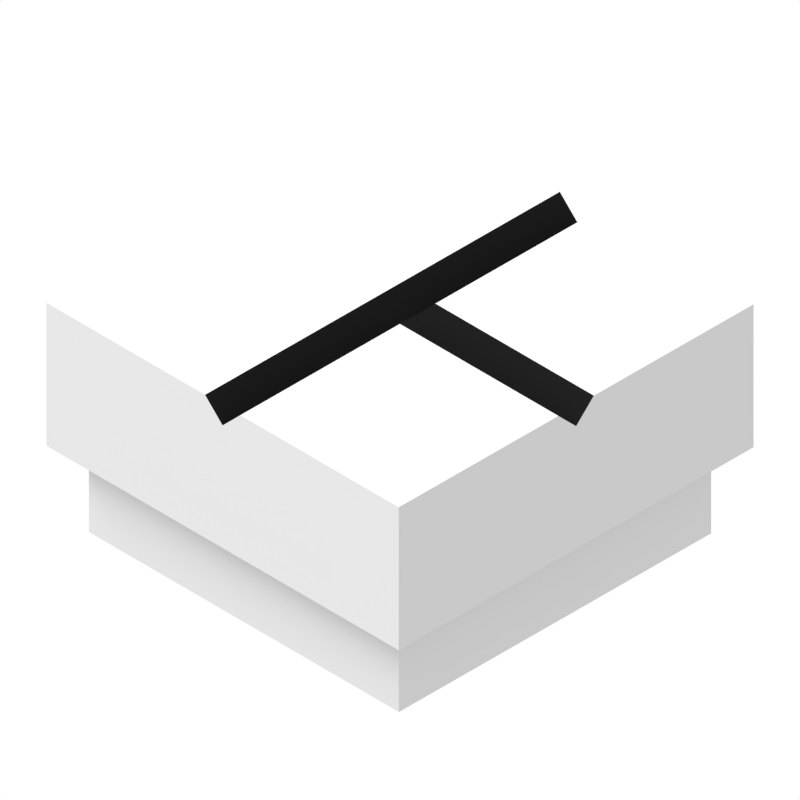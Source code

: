 # Source: goban_piece_border.blend  (saved by Blender 2.73.0; exported with 4.5.12 LTS)
import bpy
from mathutils import Matrix  # noqa: F401  (used for matrix-valued properties, if any)

bpy.ops.wm.read_factory_settings(use_empty=True)
scene = bpy.context.scene
scene.name = 'Scene'

# ---- collections
col_collection_1 = bpy.data.collections.new('Collection 1'); scene.collection.children.link(col_collection_1)

# ---- materials (node trees are filled in below, after node groups)
mat_black = bpy.data.materials.new('Black')
mat_black.alpha_threshold = 0.0
mat_black.roughness = 0.5
mat_white = bpy.data.materials.new('White')
mat_white.alpha_threshold = 0.0
mat_white.roughness = 0.5
mat_material_013 = bpy.data.materials.new('Material.013')
mat_material_013.alpha_threshold = 0.0
mat_material_013.roughness = 0.5

# ---- material node trees
mat_black.use_nodes = True; mat_black.node_tree.nodes.clear()
_N = mat_black.node_tree.nodes; _L = mat_black.node_tree.links
n0 = _N.new('ShaderNodeOutputMaterial'); n0.name = 'Material Output'; n0.location = (300, 300)
n1 = _N.new('ShaderNodeBsdfDiffuse'); n1.name = 'Diffuse BSDF'; n1.location = (100, 300)
n1.inputs[0].default_value = (0.01, 0.01, 0.01, 0.0)
n1.inputs[1].default_value = 0.2
_L.new(n1.outputs[0], n0.inputs[0])
n0.is_active_output = True
mat_white.use_nodes = True; mat_white.node_tree.nodes.clear()
_N = mat_white.node_tree.nodes; _L = mat_white.node_tree.links
n0 = _N.new('ShaderNodeOutputMaterial'); n0.name = 'Material Output'; n0.location = (300, 300)
n1 = _N.new('ShaderNodeBsdfDiffuse'); n1.name = 'Diffuse BSDF'; n1.location = (100, 300)
n1.inputs[0].default_value = (0.581, 0.581, 0.581, 1.0)
_L.new(n1.outputs[0], n0.inputs[0])
n0.is_active_output = True
mat_material_013.use_nodes = True; mat_material_013.node_tree.nodes.clear()
_N = mat_material_013.node_tree.nodes; _L = mat_material_013.node_tree.links
n0 = _N.new('ShaderNodeOutputMaterial'); n0.name = 'Material Output'; n0.location = (300, 300)
n1 = _N.new('ShaderNodeBsdfDiffuse'); n1.name = 'Diffuse BSDF'; n1.location = (10, 300)
n1.inputs[0].default_value = (0.691, 0.779, 0.8, 1.0)
_L.new(n1.outputs[0], n0.inputs[0])
n0.is_active_output = True

# ---- world
world_world = bpy.data.worlds.new('World'); scene.world = world_world
world_world.use_nodes = True; world_world.node_tree.nodes.clear()
_N = world_world.node_tree.nodes; _L = world_world.node_tree.links
n0 = _N.new('ShaderNodeOutputWorld'); n0.name = 'World Output'; n0.location = (300, 300)
n1 = _N.new('ShaderNodeBackground'); n1.name = 'Background'; n1.location = (110, 300)
n2 = _N.new('ShaderNodeRGB'); n2.name = 'RGB'; n2.location = (-80, 300)
n2.outputs[0].default_value = (1.0, 1.0, 1.0, 0.0)
_L.new(n1.outputs[0], n0.inputs[0])
_L.new(n2.outputs[0], n1.inputs[0])
n0.is_active_output = True
world_world.color = (1.0, 1.0, 1.0)
world_world.use_sun_shadow = False
world_world.sun_shadow_jitter_overblur = 0.0
world_world.cycles.sampling_method = 'MANUAL'
world_world.cycles.sample_map_resolution = 256

# ---- cameras
cam_camera_002 = bpy.data.cameras.new('Camera.002')
cam_camera_002.type = 'ORTHO'
cam_camera_002.sensor_fit = 'HORIZONTAL'
cam_camera_002.clip_end = 100.0
cam_camera_002.lens = 35.0
cam_camera_002.sensor_width = 32.0
cam_camera_002.sensor_height = 18.0
cam_camera_002.ortho_scale = 3.2
cam_camera_002.dof.focus_distance = 0.0

# ---- lights
light_sun = bpy.data.lights.new('Sun', 'SUN')
light_sun.transmission_factor = 0.0
light_sun.cutoff_distance = 30.0
light_sun.angle = 0.5829
light_sun.energy = 3.0
light_sun.shadow_buffer_clip_start = 1.001
light_sun.shadow_soft_size = 0.3
light_sun.shadow_cascade_max_distance = 1000.0
light_sun.cycles.use_multiple_importance_sampling = False

# ---- meshes
me_cube_024 = bpy.data.meshes.new('Cube.024')
me_cube_024.from_pydata([(0.0, -1.0, 0.9), (0.0, 1.0, 0.9), (-1.0, -1.0, 1.0), (-1.0, 1.0, 1.0), (1.0, 1.0, 1.0), (1.0, -1.0, 1.0), (-1.0, -1.0, 0.3), (-1.0, 1.0, 0.3), (1.0, 1.0, 0.3), (1.0, -1.0, 0.3), (-0.88, -0.88, -0.122), (-0.88, 0.88, -0.122), (0.88, 0.88, -0.122), (0.88, -0.88, -0.122), (-0.88, -0.88, 0.222), (-0.88, 0.88, 0.222), (0.88, 0.88, 0.222), (0.88, -0.88, 0.222), (0.1, 1.0, 1.0), (0.1, -1.0, 1.0), (-0.1, 1.0, 1.0), (-0.1, -1.0, 1.0), (1.0, 0.0, 0.9), (0.1, -0.1, 1.0), (0.0, -0.1, 0.9), (1.0, -0.1, 1.0), (0.0, 0.0, 0.9), (0.1, 0.0, 0.9), (1.0, 0.1, 1.0), (0.0, 0.1, 0.9), (0.1, 0.1, 1.0)], [], [(16, 15, 7, 8), (22, 28, 30, 27), (11, 12, 13, 10), (27, 30, 29, 26), (5, 25, 23, 19), (20, 21, 0, 24, 26, 29, 1), (30, 18, 1, 29), (28, 4, 18, 30), (6, 2, 3, 7), (25, 22, 27, 23), (23, 27, 26, 24), (19, 23, 24, 0), (21, 20, 3, 2), (18, 4, 8, 7, 3, 20, 1), (11, 15, 16, 12), (9, 17, 16, 8), (9, 8, 4, 28, 22, 25, 5), (12, 16, 17, 13), (17, 14, 10, 13), (9, 6, 14, 17), (2, 6, 9, 5, 19, 0, 21), (7, 15, 14, 6), (15, 11, 10, 14)])
me_cube_024.polygons.foreach_set('material_index', [1, 0, 1, 0, 1, 0, 0, 1, 1, 0, 0, 0, 1, 1, 1, 1, 1, 1, 1, 1, 1, 1, 1])
me_cube_024.materials.append(mat_black)
me_cube_024.materials.append(mat_white)
me_cube_024.use_remesh_preserve_volume = False
me_cube_024.use_remesh_preserve_attributes = False
me_cube_024.use_mirror_vertex_groups = False
me_cube_024.update()
me_plane = bpy.data.meshes.new('Plane')
me_plane.from_pydata([(-1.0, -1.0, 0.0), (1.0, -1.0, 0.0), (-1.0, 1.0, 0.0), (1.0, 1.0, 0.0)], [], [(0, 1, 3, 2)])
me_plane.materials.append(mat_material_013)
me_plane.use_remesh_preserve_volume = False
me_plane.use_remesh_preserve_attributes = False
me_plane.use_mirror_vertex_groups = False
me_plane.update()

# ---- objects
ob_cube = bpy.data.objects.new('Cube', me_cube_024)
ob_plane = bpy.data.objects.new('Plane', me_plane)
ob_lamp = bpy.data.objects.new('Lamp', light_sun)
ob_camera_001 = bpy.data.objects.new('Camera.001', cam_camera_002)

# ---- transforms, parenting, visibility, modifiers, constraints
ob_cube.location = (0.0, 0.0, 0.0)
ob_cube.rotation_euler = (0.0, -0.0, -12.57)
ob_cube.lineart.crease_threshold = 0.0
ob_plane.location = (-2.041, 2.06, -1.899)
ob_plane.rotation_euler = (0.9564, 0.0, 0.7854)
ob_plane.scale = (1.719, 1.719, 1.719)
ob_plane.hide_viewport = True
ob_plane.hide_select = True
ob_plane.hide_render = True
ob_plane.lineart.crease_threshold = 0.0
ob_lamp.location = (-0.8195, -0.9449, 2.411)
ob_lamp.rotation_euler = (-0.5868, -0.2082, 2.025)
ob_lamp.scale = (0.08432, 0.08432, 0.08432)
ob_lamp.lock_rotations_4d = False
ob_lamp.empty_display_type = 'ARROWS'
ob_lamp.color = (0.0, 0.0, 0.0, 0.0)
ob_lamp.lineart.crease_threshold = 0.0
ob_camera_001.location = (12.0, -12.0, 12.5)
ob_camera_001.rotation_euler = (0.9564, 0.0, 0.7854)
ob_camera_001.lock_rotations_4d = False
ob_camera_001.empty_display_type = 'ARROWS'
ob_camera_001.color = (0.0, 0.0, 0.0, 0.0)
ob_camera_001.display_type = 'WIRE'
ob_camera_001.lineart.crease_threshold = 0.0

# ---- collection membership
col_collection_1.objects.link(ob_cube)
col_collection_1.objects.link(ob_plane)
col_collection_1.objects.link(ob_lamp)
col_collection_1.objects.link(ob_camera_001)

# ---- scene / render settings (as saved in the file)
scene.camera = ob_camera_001
scene.frame_start = 1; scene.frame_end = 250; scene.frame_set(1)
scene.render.engine = 'CYCLES'
scene.render.image_settings.compression = 90
scene.render.resolution_x = 250
scene.render.resolution_y = 250
scene.render.dither_intensity = 0.0
scene.render.film_transparent = True
scene.render.use_placeholder = True
scene.render.use_render_cache = True
scene.cycles.use_denoising = False
scene.cycles.samples = 200
scene.cycles.sampling_pattern = 'TABULATED_SOBOL'
scene.cycles.light_sampling_threshold = 0.0
scene.cycles.use_adaptive_sampling = False
scene.cycles.use_light_tree = False
scene.cycles.blur_glossy = 0.0
scene.cycles.pixel_filter_type = 'GAUSSIAN'
scene.cycles.sample_clamp_indirect = 0.0
scene.view_settings.view_transform = 'Standard'
bpy.context.view_layer.update()
